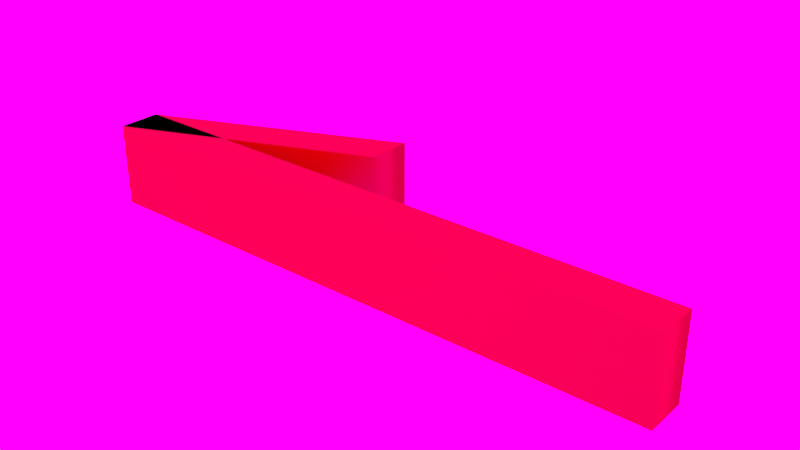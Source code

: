 # Source: arrow_half.blend  (saved by Blender 2.91.10; exported with 4.5.12 LTS)
import bpy
from mathutils import Matrix  # noqa: F401  (used for matrix-valued properties, if any)

bpy.ops.wm.read_factory_settings(use_empty=True)
scene = bpy.context.scene
scene.name = 'Scene'

# ---- collections
col_half_arrow = bpy.data.collections.new('half arrow'); scene.collection.children.link(col_half_arrow)

# ---- images (referenced by path relative to the original .blend; pixels are not part of the script)
import os
ASSET_DIR = os.environ.get("B2B_ASSET_DIR", "")  # directory of the original .blend (textures are referenced by path, not embedded)
HERE = os.path.dirname(os.path.abspath(__file__))  # packed textures are extracted next to this script under _unpacked/

def load_image(name, relpath, width, height, colorspace="sRGB"):
    """Load a texture the original file referenced (path relative to the .blend, or extracted next to this script)."""
    p = next((c for c in (os.path.join(HERE, relpath), os.path.join(ASSET_DIR, relpath)) if relpath and os.path.exists(c)), "")
    if p:
        img = bpy.data.images.load(p, check_existing=True)
        img.name = name
    else:  # same state as the original file: an image datablock whose file is absent (Cycles renders it pink)
        img = bpy.data.images.new(name, width, height)
        img.source = "FILE"
        img.filepath = "//" + (relpath or name)
    img.colorspace_settings.name = colorspace
    return img
img_paul_lobe_haus_2k_jpg_001 = load_image('paul_lobe_haus_2k.jpg.001', 'paul_lobe_haus_2k.jpg', 1024, 1024, 'sRGB')

# ---- materials (node trees are filled in below, after node groups)
mat_fibre_rouge = bpy.data.materials.new('FIBRE ROUGE')
mat_fibre_rouge.alpha_threshold = 0.0
mat_fibre_rouge.diffuse_color = (0.6506, 0.0, 0.03637, 1.0)
mat_fibre_rouge.roughness = 0.5
mat_fibre_rouge.specular_intensity = 0.2737
mat_fibre_rouge.line_color = (0.0, 0.0, 0.0, 1.0)

# ---- material node trees
mat_fibre_rouge.use_nodes = True; mat_fibre_rouge.node_tree.nodes.clear()
_N = mat_fibre_rouge.node_tree.nodes; _L = mat_fibre_rouge.node_tree.links
n0 = _N.new('ShaderNodeBsdfDiffuse'); n0.name = 'Diffuse BSDF'; n0.location = (-96, 305)
n0.inputs[0].default_value = (0.3005, 0.0, 0.0, 1.0)
n1 = _N.new('ShaderNodeMixShader'); n1.name = 'Mix Shader'; n1.location = (179, 155)
n1.width = 150
n1.inputs[0].default_value = 0.05
n2 = _N.new('ShaderNodeOutputMaterial'); n2.name = 'Material Output'; n2.location = (360, 194)
n2.width = 120
n3 = _N.new('ShaderNodeBsdfAnisotropic'); n3.name = 'Glossy BSDF'; n3.location = (-35, 128)
n3.distribution = 'BECKMANN'
n3.inputs[1].default_value = 0.3162
_L.new(n3.outputs[0], n1.inputs[2])
_L.new(n0.outputs[0], n1.inputs[1])
_L.new(n1.outputs[0], n2.inputs[0])
n2.is_active_output = True

# ---- world
world_world = bpy.data.worlds.new('World'); scene.world = world_world
world_world.use_nodes = True; world_world.node_tree.nodes.clear()
_N = world_world.node_tree.nodes; _L = world_world.node_tree.links
n0 = _N.new('ShaderNodeOutputWorld'); n0.name = 'World Output'; n0.location = (300, 300)
n1 = _N.new('ShaderNodeBackground'); n1.name = 'Background'; n1.location = (10, 300)
n1.inputs[1].default_value = 2.5
n2 = _N.new('ShaderNodeTexEnvironment'); n2.name = 'Environment Texture'; n2.location = (-180, 300)
n2.width = 140
n2.image = img_paul_lobe_haus_2k_jpg_001
_L.new(n1.outputs[0], n0.inputs[0])
_L.new(n2.outputs[0], n1.inputs[0])
n0.is_active_output = True
world_world.color = (0.05088, 0.05088, 0.05088)
world_world.use_sun_shadow = False
world_world.sun_shadow_jitter_overblur = 0.0
world_world.cycles.sampling_method = 'MANUAL'

# ---- meshes
me_mesh_003 = bpy.data.meshes.new('Mesh.003')
me_mesh_003.from_pydata([(0.1125, -0.156, 0.004), (0.4885, 1.192e-07, 0.004), (0.5865, 0.041, 0.004), (0.5865, -0.041, 0.004), (0.1125, -0.243, 0.004), (0.1125, -0.156, -0.004), (0.4885, 1.192e-07, -0.004), (0.5865, 0.041, -0.004), (0.5865, -0.041, -0.004), (0.1125, -0.243, -0.004), (0.1125, -0.156, -0.004), (0.1125, -0.156, 0.004), (0.4885, 1.192e-07, -0.004), (0.4885, 1.192e-07, 0.004), (0.5865, 0.041, -0.004), (0.5865, 0.041, 0.004), (0.5865, -0.041, -0.004), (0.5865, -0.041, 0.004), (0.1125, -0.243, -0.004), (0.1125, -0.243, 0.004), (-0.5712, 0.041, -0.004), (-0.5712, 0.041, 0.004), (-0.5712, -0.041, -0.004), (-0.5712, -0.041, 0.004)], [], [(1, 3, 2), (0, 3, 1), (0, 4, 3), (8, 6, 7), (8, 5, 6), (9, 5, 8), (11, 13, 12, 10), (15, 17, 23, 21), (17, 19, 18, 16), (19, 11, 10, 18), (21, 23, 22, 20), (16, 14, 20, 22), (17, 16, 22, 23), (14, 15, 21, 20), (3, 8, 7, 2)])
me_mesh_003.polygons.foreach_set('use_smooth', [0, 0, 0, 0, 0, 0, 1, 0, 1, 1, 1, 0, 1, 1, 0])
me_mesh_003.materials.append(mat_fibre_rouge)
me_mesh_003.use_remesh_preserve_volume = False
me_mesh_003.use_remesh_preserve_attributes = False
me_mesh_003.use_mirror_vertex_groups = False
me_mesh_003.update()

# ---- objects
ob_1_2_fl_che = bpy.data.objects.new('1/2 flèche', me_mesh_003)

# ---- transforms, parenting, visibility, modifiers, constraints
ob_1_2_fl_che.location = (0.0, 0.003848, 0.5)
ob_1_2_fl_che.rotation_euler = (-3.487e-15, 5.41e-09, 12.57)
ob_1_2_fl_che.scale = (-0.7969, -0.7969, 16.28)
ob_1_2_fl_che.lineart.crease_threshold = 0.0

# ---- collection membership
col_half_arrow.objects.link(ob_1_2_fl_che)

# ---- scene / render settings (as saved in the file)
scene.frame_start = 1; scene.frame_end = 250; scene.frame_set(0)
scene.render.engine = 'CYCLES'
scene.render.image_settings.file_format = 'JPEG'
scene.render.image_settings.color_mode = 'RGB'
scene.render.image_settings.quality = 95
scene.render.image_settings.compression = 100
scene.render.resolution_percentage = 150
scene.render.dither_intensity = 0.0
scene.render.film_transparent = True
scene.render.use_border = True
scene.cycles.use_denoising = False
scene.cycles.samples = 850
scene.cycles.sampling_pattern = 'TABULATED_SOBOL'
scene.cycles.use_adaptive_sampling = False
scene.cycles.use_light_tree = False
scene.cycles.blur_glossy = 0.0
scene.cycles.sample_clamp_indirect = 0.0
scene.view_settings.view_transform = 'Standard'
bpy.context.view_layer.update()

# ---- added for rendering (the .blend has no active camera and no usable light): camera, sun
cam_auto = bpy.data.cameras.new('AutoCamera')
cam_auto.lens = 50.0
cam_auto.sensor_width = 36.0
cam_auto.clip_end = 1000.0
ob_auto_camera = bpy.data.objects.new('AutoCamera', cam_auto)
scene.collection.objects.link(ob_auto_camera)
ob_auto_camera.location = (0.881055, -0.980224, 1.2097)
ob_auto_camera.rotation_euler = (1.09748, -7.21219e-08, 0.694738)
scene.camera = ob_auto_camera
light_auto_sun = bpy.data.lights.new('AutoSun', 'SUN')
light_auto_sun.energy = 3.0
light_auto_sun.angle = 0.0523599
ob_auto_sun = bpy.data.objects.new('AutoSun', light_auto_sun)
scene.collection.objects.link(ob_auto_sun)
ob_auto_sun.rotation_euler = (0.872665, 0.174533, 0.523599)
bpy.context.view_layer.update()
